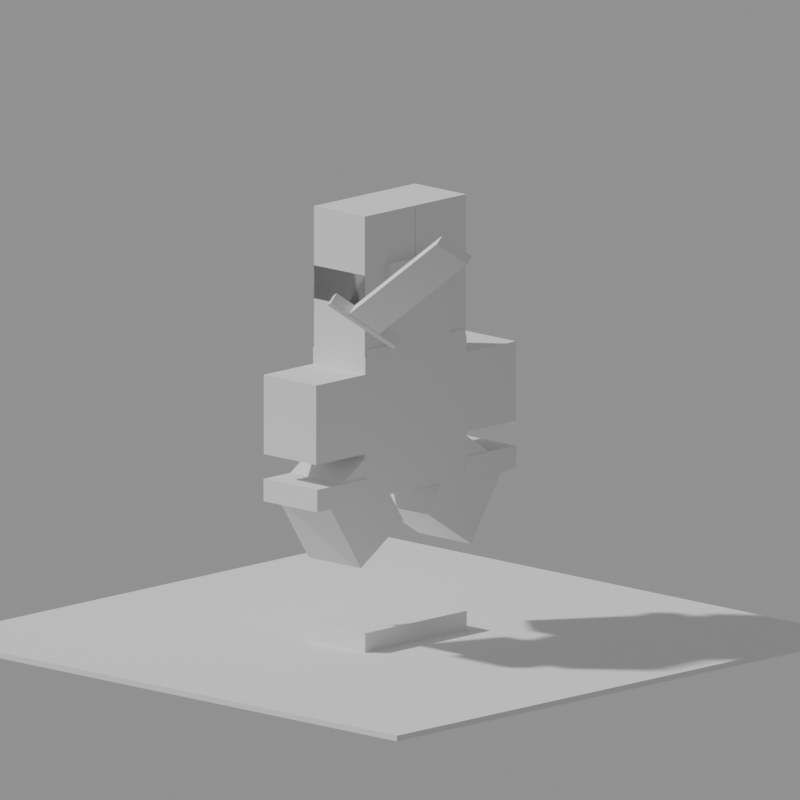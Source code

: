 # Source: PaladinBlade.blend  (saved by Blender 5.2.44; exported with 4.5.12 LTS)
import bpy
from mathutils import Matrix  # noqa: F401  (used for matrix-valued properties, if any)

bpy.ops.wm.read_factory_settings(use_empty=True)
scene = bpy.context.scene
scene.name = 'Scene'

# ---- cameras
cam_cam = bpy.data.cameras.new('cam')
cam_cam.type = 'ORTHO'
cam_cam.ortho_scale = 11.0

# ---- meshes
me_cube = bpy.data.meshes.new('Cube')
me_cube.from_pydata([(-0.5, -0.5, -0.5), (-0.5, -0.5, 0.5), (-0.5, 0.5, -0.5), (-0.5, 0.5, 0.5), (0.5, -0.5, -0.5), (0.5, -0.5, 0.5), (0.5, 0.5, -0.5), (0.5, 0.5, 0.5)], [], [(0, 1, 3, 2), (2, 3, 7, 6), (6, 7, 5, 4), (4, 5, 1, 0), (2, 6, 4, 0), (7, 3, 1, 5)])
_uv = me_cube.uv_layers.new(name='UVMap')
_uv.uv.foreach_set('vector', [0.375, 0.0, 0.625, 0.0, 0.625, 0.25, 0.375, 0.25, 0.375, 0.25, 0.625, 0.25, 0.625, 0.5, 0.375, 0.5, 0.375, 0.5, 0.625, 0.5, 0.625, 0.75, 0.375, 0.75, 0.375, 0.75, 0.625, 0.75, 0.625, 1.0, 0.375, 1.0, 0.125, 0.5, 0.375, 0.5, 0.375, 0.75, 0.125, 0.75, 0.625, 0.5, 0.875, 0.5, 0.875, 0.75, 0.625, 0.75])
me_cube.update()
me_cube_001 = bpy.data.meshes.new('Cube.001')
me_cube_001.from_pydata([(-0.5, -0.5, -0.5), (-0.5, -0.5, 0.5), (-0.5, 0.5, -0.5), (-0.5, 0.5, 0.5), (0.5, -0.5, -0.5), (0.5, -0.5, 0.5), (0.5, 0.5, -0.5), (0.5, 0.5, 0.5)], [], [(0, 1, 3, 2), (2, 3, 7, 6), (6, 7, 5, 4), (4, 5, 1, 0), (2, 6, 4, 0), (7, 3, 1, 5)])
_uv = me_cube_001.uv_layers.new(name='UVMap')
_uv.uv.foreach_set('vector', [0.375, 0.0, 0.625, 0.0, 0.625, 0.25, 0.375, 0.25, 0.375, 0.25, 0.625, 0.25, 0.625, 0.5, 0.375, 0.5, 0.375, 0.5, 0.625, 0.5, 0.625, 0.75, 0.375, 0.75, 0.375, 0.75, 0.625, 0.75, 0.625, 1.0, 0.375, 1.0, 0.125, 0.5, 0.375, 0.5, 0.375, 0.75, 0.125, 0.75, 0.625, 0.5, 0.875, 0.5, 0.875, 0.75, 0.625, 0.75])
me_cube_001.update()
me_cube_002 = bpy.data.meshes.new('Cube.002')
me_cube_002.from_pydata([(-0.5, -0.5, -0.5), (-0.5, -0.5, 0.5), (-0.5, 0.5, -0.5), (-0.5, 0.5, 0.5), (0.5, -0.5, -0.5), (0.5, -0.5, 0.5), (0.5, 0.5, -0.5), (0.5, 0.5, 0.5)], [], [(0, 1, 3, 2), (2, 3, 7, 6), (6, 7, 5, 4), (4, 5, 1, 0), (2, 6, 4, 0), (7, 3, 1, 5)])
_uv = me_cube_002.uv_layers.new(name='UVMap')
_uv.uv.foreach_set('vector', [0.375, 0.0, 0.625, 0.0, 0.625, 0.25, 0.375, 0.25, 0.375, 0.25, 0.625, 0.25, 0.625, 0.5, 0.375, 0.5, 0.375, 0.5, 0.625, 0.5, 0.625, 0.75, 0.375, 0.75, 0.375, 0.75, 0.625, 0.75, 0.625, 1.0, 0.375, 1.0, 0.125, 0.5, 0.375, 0.5, 0.375, 0.75, 0.125, 0.75, 0.625, 0.5, 0.875, 0.5, 0.875, 0.75, 0.625, 0.75])
me_cube_002.update()
me_cube_003 = bpy.data.meshes.new('Cube.003')
me_cube_003.from_pydata([(-0.5, -0.5, -0.5), (-0.5, -0.5, 0.5), (-0.5, 0.5, -0.5), (-0.5, 0.5, 0.5), (0.5, -0.5, -0.5), (0.5, -0.5, 0.5), (0.5, 0.5, -0.5), (0.5, 0.5, 0.5)], [], [(0, 1, 3, 2), (2, 3, 7, 6), (6, 7, 5, 4), (4, 5, 1, 0), (2, 6, 4, 0), (7, 3, 1, 5)])
_uv = me_cube_003.uv_layers.new(name='UVMap')
_uv.uv.foreach_set('vector', [0.375, 0.0, 0.625, 0.0, 0.625, 0.25, 0.375, 0.25, 0.375, 0.25, 0.625, 0.25, 0.625, 0.5, 0.375, 0.5, 0.375, 0.5, 0.625, 0.5, 0.625, 0.75, 0.375, 0.75, 0.375, 0.75, 0.625, 0.75, 0.625, 1.0, 0.375, 1.0, 0.125, 0.5, 0.375, 0.5, 0.375, 0.75, 0.125, 0.75, 0.625, 0.5, 0.875, 0.5, 0.875, 0.75, 0.625, 0.75])
me_cube_003.update()
me_cube_004 = bpy.data.meshes.new('Cube.004')
me_cube_004.from_pydata([(-0.5, -0.5, -0.5), (-0.5, -0.5, 0.5), (-0.5, 0.5, -0.5), (-0.5, 0.5, 0.5), (0.5, -0.5, -0.5), (0.5, -0.5, 0.5), (0.5, 0.5, -0.5), (0.5, 0.5, 0.5)], [], [(0, 1, 3, 2), (2, 3, 7, 6), (6, 7, 5, 4), (4, 5, 1, 0), (2, 6, 4, 0), (7, 3, 1, 5)])
_uv = me_cube_004.uv_layers.new(name='UVMap')
_uv.uv.foreach_set('vector', [0.375, 0.0, 0.625, 0.0, 0.625, 0.25, 0.375, 0.25, 0.375, 0.25, 0.625, 0.25, 0.625, 0.5, 0.375, 0.5, 0.375, 0.5, 0.625, 0.5, 0.625, 0.75, 0.375, 0.75, 0.375, 0.75, 0.625, 0.75, 0.625, 1.0, 0.375, 1.0, 0.125, 0.5, 0.375, 0.5, 0.375, 0.75, 0.125, 0.75, 0.625, 0.5, 0.875, 0.5, 0.875, 0.75, 0.625, 0.75])
me_cube_004.update()
me_cube_005 = bpy.data.meshes.new('Cube.005')
me_cube_005.from_pydata([(-0.5, -0.5, -0.5), (-0.5, -0.5, 0.5), (-0.5, 0.5, -0.5), (-0.5, 0.5, 0.5), (0.5, -0.5, -0.5), (0.5, -0.5, 0.5), (0.5, 0.5, -0.5), (0.5, 0.5, 0.5)], [], [(0, 1, 3, 2), (2, 3, 7, 6), (6, 7, 5, 4), (4, 5, 1, 0), (2, 6, 4, 0), (7, 3, 1, 5)])
_uv = me_cube_005.uv_layers.new(name='UVMap')
_uv.uv.foreach_set('vector', [0.375, 0.0, 0.625, 0.0, 0.625, 0.25, 0.375, 0.25, 0.375, 0.25, 0.625, 0.25, 0.625, 0.5, 0.375, 0.5, 0.375, 0.5, 0.625, 0.5, 0.625, 0.75, 0.375, 0.75, 0.375, 0.75, 0.625, 0.75, 0.625, 1.0, 0.375, 1.0, 0.125, 0.5, 0.375, 0.5, 0.375, 0.75, 0.125, 0.75, 0.625, 0.5, 0.875, 0.5, 0.875, 0.75, 0.625, 0.75])
me_cube_005.update()
me_cube_006 = bpy.data.meshes.new('Cube.006')
me_cube_006.from_pydata([(-0.5, -0.5, -0.5), (-0.5, -0.5, 0.5), (-0.5, 0.5, -0.5), (-0.5, 0.5, 0.5), (0.5, -0.5, -0.5), (0.5, -0.5, 0.5), (0.5, 0.5, -0.5), (0.5, 0.5, 0.5)], [], [(0, 1, 3, 2), (2, 3, 7, 6), (6, 7, 5, 4), (4, 5, 1, 0), (2, 6, 4, 0), (7, 3, 1, 5)])
_uv = me_cube_006.uv_layers.new(name='UVMap')
_uv.uv.foreach_set('vector', [0.375, 0.0, 0.625, 0.0, 0.625, 0.25, 0.375, 0.25, 0.375, 0.25, 0.625, 0.25, 0.625, 0.5, 0.375, 0.5, 0.375, 0.5, 0.625, 0.5, 0.625, 0.75, 0.375, 0.75, 0.375, 0.75, 0.625, 0.75, 0.625, 1.0, 0.375, 1.0, 0.125, 0.5, 0.375, 0.5, 0.375, 0.75, 0.125, 0.75, 0.625, 0.5, 0.875, 0.5, 0.875, 0.75, 0.625, 0.75])
me_cube_006.update()
me_cube_007 = bpy.data.meshes.new('Cube.007')
me_cube_007.from_pydata([(-0.5, -0.5, -0.5), (-0.5, -0.5, 0.5), (-0.5, 0.5, -0.5), (-0.5, 0.5, 0.5), (0.5, -0.5, -0.5), (0.5, -0.5, 0.5), (0.5, 0.5, -0.5), (0.5, 0.5, 0.5)], [], [(0, 1, 3, 2), (2, 3, 7, 6), (6, 7, 5, 4), (4, 5, 1, 0), (2, 6, 4, 0), (7, 3, 1, 5)])
_uv = me_cube_007.uv_layers.new(name='UVMap')
_uv.uv.foreach_set('vector', [0.375, 0.0, 0.625, 0.0, 0.625, 0.25, 0.375, 0.25, 0.375, 0.25, 0.625, 0.25, 0.625, 0.5, 0.375, 0.5, 0.375, 0.5, 0.625, 0.5, 0.625, 0.75, 0.375, 0.75, 0.375, 0.75, 0.625, 0.75, 0.625, 1.0, 0.375, 1.0, 0.125, 0.5, 0.375, 0.5, 0.375, 0.75, 0.125, 0.75, 0.625, 0.5, 0.875, 0.5, 0.875, 0.75, 0.625, 0.75])
me_cube_007.update()
me_cube_008 = bpy.data.meshes.new('Cube.008')
me_cube_008.from_pydata([(-0.5, -0.5, -0.5), (-0.5, -0.5, 0.5), (-0.5, 0.5, -0.5), (-0.5, 0.5, 0.5), (0.5, -0.5, -0.5), (0.5, -0.5, 0.5), (0.5, 0.5, -0.5), (0.5, 0.5, 0.5)], [], [(0, 1, 3, 2), (2, 3, 7, 6), (6, 7, 5, 4), (4, 5, 1, 0), (2, 6, 4, 0), (7, 3, 1, 5)])
_uv = me_cube_008.uv_layers.new(name='UVMap')
_uv.uv.foreach_set('vector', [0.375, 0.0, 0.625, 0.0, 0.625, 0.25, 0.375, 0.25, 0.375, 0.25, 0.625, 0.25, 0.625, 0.5, 0.375, 0.5, 0.375, 0.5, 0.625, 0.5, 0.625, 0.75, 0.375, 0.75, 0.375, 0.75, 0.625, 0.75, 0.625, 1.0, 0.375, 1.0, 0.125, 0.5, 0.375, 0.5, 0.375, 0.75, 0.125, 0.75, 0.625, 0.5, 0.875, 0.5, 0.875, 0.75, 0.625, 0.75])
me_cube_008.update()
me_cube_009 = bpy.data.meshes.new('Cube.009')
me_cube_009.from_pydata([(-0.5, -0.5, -0.5), (-0.5, -0.5, 0.5), (-0.5, 0.5, -0.5), (-0.5, 0.5, 0.5), (0.5, -0.5, -0.5), (0.5, -0.5, 0.5), (0.5, 0.5, -0.5), (0.5, 0.5, 0.5)], [], [(0, 1, 3, 2), (2, 3, 7, 6), (6, 7, 5, 4), (4, 5, 1, 0), (2, 6, 4, 0), (7, 3, 1, 5)])
_uv = me_cube_009.uv_layers.new(name='UVMap')
_uv.uv.foreach_set('vector', [0.375, 0.0, 0.625, 0.0, 0.625, 0.25, 0.375, 0.25, 0.375, 0.25, 0.625, 0.25, 0.625, 0.5, 0.375, 0.5, 0.375, 0.5, 0.625, 0.5, 0.625, 0.75, 0.375, 0.75, 0.375, 0.75, 0.625, 0.75, 0.625, 1.0, 0.375, 1.0, 0.125, 0.5, 0.375, 0.5, 0.375, 0.75, 0.125, 0.75, 0.625, 0.5, 0.875, 0.5, 0.875, 0.75, 0.625, 0.75])
me_cube_009.update()
me_cube_010 = bpy.data.meshes.new('Cube.010')
me_cube_010.from_pydata([(-0.5, -0.5, -0.5), (-0.5, -0.5, 0.5), (-0.5, 0.5, -0.5), (-0.5, 0.5, 0.5), (0.5, -0.5, -0.5), (0.5, -0.5, 0.5), (0.5, 0.5, -0.5), (0.5, 0.5, 0.5)], [], [(0, 1, 3, 2), (2, 3, 7, 6), (6, 7, 5, 4), (4, 5, 1, 0), (2, 6, 4, 0), (7, 3, 1, 5)])
_uv = me_cube_010.uv_layers.new(name='UVMap')
_uv.uv.foreach_set('vector', [0.375, 0.0, 0.625, 0.0, 0.625, 0.25, 0.375, 0.25, 0.375, 0.25, 0.625, 0.25, 0.625, 0.5, 0.375, 0.5, 0.375, 0.5, 0.625, 0.5, 0.625, 0.75, 0.375, 0.75, 0.375, 0.75, 0.625, 0.75, 0.625, 1.0, 0.375, 1.0, 0.125, 0.5, 0.375, 0.5, 0.375, 0.75, 0.125, 0.75, 0.625, 0.5, 0.875, 0.5, 0.875, 0.75, 0.625, 0.75])
me_cube_010.update()
me_cube_011 = bpy.data.meshes.new('Cube.011')
me_cube_011.from_pydata([(-0.5, -0.5, -0.5), (-0.5, -0.5, 0.5), (-0.5, 0.5, -0.5), (-0.5, 0.5, 0.5), (0.5, -0.5, -0.5), (0.5, -0.5, 0.5), (0.5, 0.5, -0.5), (0.5, 0.5, 0.5)], [], [(0, 1, 3, 2), (2, 3, 7, 6), (6, 7, 5, 4), (4, 5, 1, 0), (2, 6, 4, 0), (7, 3, 1, 5)])
_uv = me_cube_011.uv_layers.new(name='UVMap')
_uv.uv.foreach_set('vector', [0.375, 0.0, 0.625, 0.0, 0.625, 0.25, 0.375, 0.25, 0.375, 0.25, 0.625, 0.25, 0.625, 0.5, 0.375, 0.5, 0.375, 0.5, 0.625, 0.5, 0.625, 0.75, 0.375, 0.75, 0.375, 0.75, 0.625, 0.75, 0.625, 1.0, 0.375, 1.0, 0.125, 0.5, 0.375, 0.5, 0.375, 0.75, 0.125, 0.75, 0.625, 0.5, 0.875, 0.5, 0.875, 0.75, 0.625, 0.75])
me_cube_011.update()
me_cube_012 = bpy.data.meshes.new('Cube.012')
me_cube_012.from_pydata([(-0.5, -0.5, -0.5), (-0.5, -0.5, 0.5), (-0.5, 0.5, -0.5), (-0.5, 0.5, 0.5), (0.5, -0.5, -0.5), (0.5, -0.5, 0.5), (0.5, 0.5, -0.5), (0.5, 0.5, 0.5)], [], [(0, 1, 3, 2), (2, 3, 7, 6), (6, 7, 5, 4), (4, 5, 1, 0), (2, 6, 4, 0), (7, 3, 1, 5)])
_uv = me_cube_012.uv_layers.new(name='UVMap')
_uv.uv.foreach_set('vector', [0.375, 0.0, 0.625, 0.0, 0.625, 0.25, 0.375, 0.25, 0.375, 0.25, 0.625, 0.25, 0.625, 0.5, 0.375, 0.5, 0.375, 0.5, 0.625, 0.5, 0.625, 0.75, 0.375, 0.75, 0.375, 0.75, 0.625, 0.75, 0.625, 1.0, 0.375, 1.0, 0.125, 0.5, 0.375, 0.5, 0.375, 0.75, 0.125, 0.75, 0.625, 0.5, 0.875, 0.5, 0.875, 0.75, 0.625, 0.75])
me_cube_012.update()
me_cube_013 = bpy.data.meshes.new('Cube.013')
me_cube_013.from_pydata([(-0.5, -0.5, -0.5), (-0.5, -0.5, 0.5), (-0.5, 0.5, -0.5), (-0.5, 0.5, 0.5), (0.5, -0.5, -0.5), (0.5, -0.5, 0.5), (0.5, 0.5, -0.5), (0.5, 0.5, 0.5)], [], [(0, 1, 3, 2), (2, 3, 7, 6), (6, 7, 5, 4), (4, 5, 1, 0), (2, 6, 4, 0), (7, 3, 1, 5)])
_uv = me_cube_013.uv_layers.new(name='UVMap')
_uv.uv.foreach_set('vector', [0.375, 0.0, 0.625, 0.0, 0.625, 0.25, 0.375, 0.25, 0.375, 0.25, 0.625, 0.25, 0.625, 0.5, 0.375, 0.5, 0.375, 0.5, 0.625, 0.5, 0.625, 0.75, 0.375, 0.75, 0.375, 0.75, 0.625, 0.75, 0.625, 1.0, 0.375, 1.0, 0.125, 0.5, 0.375, 0.5, 0.375, 0.75, 0.125, 0.75, 0.625, 0.5, 0.875, 0.5, 0.875, 0.75, 0.625, 0.75])
me_cube_013.update()
me_cube_014 = bpy.data.meshes.new('Cube.014')
me_cube_014.from_pydata([(-0.5, -0.5, -0.5), (-0.5, -0.5, 0.5), (-0.5, 0.5, -0.5), (-0.5, 0.5, 0.5), (0.5, -0.5, -0.5), (0.5, -0.5, 0.5), (0.5, 0.5, -0.5), (0.5, 0.5, 0.5)], [], [(0, 1, 3, 2), (2, 3, 7, 6), (6, 7, 5, 4), (4, 5, 1, 0), (2, 6, 4, 0), (7, 3, 1, 5)])
_uv = me_cube_014.uv_layers.new(name='UVMap')
_uv.uv.foreach_set('vector', [0.375, 0.0, 0.625, 0.0, 0.625, 0.25, 0.375, 0.25, 0.375, 0.25, 0.625, 0.25, 0.625, 0.5, 0.375, 0.5, 0.375, 0.5, 0.625, 0.5, 0.625, 0.75, 0.375, 0.75, 0.375, 0.75, 0.625, 0.75, 0.625, 1.0, 0.375, 1.0, 0.125, 0.5, 0.375, 0.5, 0.375, 0.75, 0.125, 0.75, 0.625, 0.5, 0.875, 0.5, 0.875, 0.75, 0.625, 0.75])
me_cube_014.update()
me_cube_015 = bpy.data.meshes.new('Cube.015')
me_cube_015.from_pydata([(-0.5, -0.5, -0.5), (-0.5, -0.5, 0.5), (-0.5, 0.5, -0.5), (-0.5, 0.5, 0.5), (0.5, -0.5, -0.5), (0.5, -0.5, 0.5), (0.5, 0.5, -0.5), (0.5, 0.5, 0.5)], [], [(0, 1, 3, 2), (2, 3, 7, 6), (6, 7, 5, 4), (4, 5, 1, 0), (2, 6, 4, 0), (7, 3, 1, 5)])
_uv = me_cube_015.uv_layers.new(name='UVMap')
_uv.uv.foreach_set('vector', [0.375, 0.0, 0.625, 0.0, 0.625, 0.25, 0.375, 0.25, 0.375, 0.25, 0.625, 0.25, 0.625, 0.5, 0.375, 0.5, 0.375, 0.5, 0.625, 0.5, 0.625, 0.75, 0.375, 0.75, 0.375, 0.75, 0.625, 0.75, 0.625, 1.0, 0.375, 1.0, 0.125, 0.5, 0.375, 0.5, 0.375, 0.75, 0.125, 0.75, 0.625, 0.5, 0.875, 0.5, 0.875, 0.75, 0.625, 0.75])
me_cube_015.update()
me_cube_016 = bpy.data.meshes.new('Cube.016')
me_cube_016.from_pydata([(-0.5, -0.5, -0.5), (-0.5, -0.5, 0.5), (-0.5, 0.5, -0.5), (-0.5, 0.5, 0.5), (0.5, -0.5, -0.5), (0.5, -0.5, 0.5), (0.5, 0.5, -0.5), (0.5, 0.5, 0.5)], [], [(0, 1, 3, 2), (2, 3, 7, 6), (6, 7, 5, 4), (4, 5, 1, 0), (2, 6, 4, 0), (7, 3, 1, 5)])
_uv = me_cube_016.uv_layers.new(name='UVMap')
_uv.uv.foreach_set('vector', [0.375, 0.0, 0.625, 0.0, 0.625, 0.25, 0.375, 0.25, 0.375, 0.25, 0.625, 0.25, 0.625, 0.5, 0.375, 0.5, 0.375, 0.5, 0.625, 0.5, 0.625, 0.75, 0.375, 0.75, 0.375, 0.75, 0.625, 0.75, 0.625, 1.0, 0.375, 1.0, 0.125, 0.5, 0.375, 0.5, 0.375, 0.75, 0.125, 0.75, 0.625, 0.5, 0.875, 0.5, 0.875, 0.75, 0.625, 0.75])
me_cube_016.update()
me_cube_017 = bpy.data.meshes.new('Cube.017')
me_cube_017.from_pydata([(-0.5, -0.5, -0.5), (-0.5, -0.5, 0.5), (-0.5, 0.5, -0.5), (-0.5, 0.5, 0.5), (0.5, -0.5, -0.5), (0.5, -0.5, 0.5), (0.5, 0.5, -0.5), (0.5, 0.5, 0.5)], [], [(0, 1, 3, 2), (2, 3, 7, 6), (6, 7, 5, 4), (4, 5, 1, 0), (2, 6, 4, 0), (7, 3, 1, 5)])
_uv = me_cube_017.uv_layers.new(name='UVMap')
_uv.uv.foreach_set('vector', [0.375, 0.0, 0.625, 0.0, 0.625, 0.25, 0.375, 0.25, 0.375, 0.25, 0.625, 0.25, 0.625, 0.5, 0.375, 0.5, 0.375, 0.5, 0.625, 0.5, 0.625, 0.75, 0.375, 0.75, 0.375, 0.75, 0.625, 0.75, 0.625, 1.0, 0.375, 1.0, 0.125, 0.5, 0.375, 0.5, 0.375, 0.75, 0.125, 0.75, 0.625, 0.5, 0.875, 0.5, 0.875, 0.75, 0.625, 0.75])
me_cube_017.update()
me_cube_018 = bpy.data.meshes.new('Cube.018')
me_cube_018.from_pydata([(-0.5, -0.5, -0.5), (-0.5, -0.5, 0.5), (-0.5, 0.5, -0.5), (-0.5, 0.5, 0.5), (0.5, -0.5, -0.5), (0.5, -0.5, 0.5), (0.5, 0.5, -0.5), (0.5, 0.5, 0.5)], [], [(0, 1, 3, 2), (2, 3, 7, 6), (6, 7, 5, 4), (4, 5, 1, 0), (2, 6, 4, 0), (7, 3, 1, 5)])
_uv = me_cube_018.uv_layers.new(name='UVMap')
_uv.uv.foreach_set('vector', [0.375, 0.0, 0.625, 0.0, 0.625, 0.25, 0.375, 0.25, 0.375, 0.25, 0.625, 0.25, 0.625, 0.5, 0.375, 0.5, 0.375, 0.5, 0.625, 0.5, 0.625, 0.75, 0.375, 0.75, 0.375, 0.75, 0.625, 0.75, 0.625, 1.0, 0.375, 1.0, 0.125, 0.5, 0.375, 0.5, 0.375, 0.75, 0.125, 0.75, 0.625, 0.5, 0.875, 0.5, 0.875, 0.75, 0.625, 0.75])
me_cube_018.update()
arm_r15 = bpy.data.armatures.new('R15')  # bones are not reproduced

# ---- objects
ob_r15 = bpy.data.objects.new('R15', arm_r15)
ob_m_humanoidrootpart = bpy.data.objects.new('m_HumanoidRootPart', me_cube)
ob_m_lowertorso = bpy.data.objects.new('m_LowerTorso', me_cube_001)
ob_m_rightupperleg = bpy.data.objects.new('m_RightUpperLeg', me_cube_002)
ob_m_uppertorso = bpy.data.objects.new('m_UpperTorso', me_cube_003)
ob_m_leftupperleg = bpy.data.objects.new('m_LeftUpperLeg', me_cube_004)
ob_m_rightlowerleg = bpy.data.objects.new('m_RightLowerLeg', me_cube_005)
ob_m_head = bpy.data.objects.new('m_Head', me_cube_006)
ob_m_leftupperarm = bpy.data.objects.new('m_LeftUpperArm', me_cube_007)
ob_m_rightupperarm = bpy.data.objects.new('m_RightUpperArm', me_cube_008)
ob_m_leftlowerleg = bpy.data.objects.new('m_LeftLowerLeg', me_cube_009)
ob_m_rightfoot = bpy.data.objects.new('m_RightFoot', me_cube_010)
ob_m_leftlowerarm = bpy.data.objects.new('m_LeftLowerArm', me_cube_011)
ob_m_rightlowerarm = bpy.data.objects.new('m_RightLowerArm', me_cube_012)
ob_m_leftfoot = bpy.data.objects.new('m_LeftFoot', me_cube_013)
ob_m_lefthand = bpy.data.objects.new('m_LeftHand', me_cube_014)
ob_m_righthand = bpy.data.objects.new('m_RightHand', me_cube_015)
ob_w_blade = bpy.data.objects.new('w_blade', me_cube_016)
ob_w_guard = bpy.data.objects.new('w_guard', me_cube_017)
ob_ground = bpy.data.objects.new('ground', me_cube_018)
ob_cam = bpy.data.objects.new('cam', cam_cam)
ob_weaponctl = bpy.data.objects.new('WeaponCtl', None)
ob_rt = bpy.data.objects.new('RT', None)
ob_rig_root = bpy.data.objects.new('RIG_ROOT', None)

# ---- transforms, parenting, visibility, modifiers, constraints
ob_r15.parent = ob_rig_root
ob_r15.location = (0.0, 0.0, 0.0)
ob_m_humanoidrootpart.location = (0.0, 0.0, 0.0)
ob_m_humanoidrootpart.scale = (2.0, 2.0, 1.0)
ob_m_humanoidrootpart.color = (0.62, 0.63, 0.68, 1.0)
_c = ob_m_humanoidrootpart.constraints.new('CHILD_OF'); _c.name = 'Child Of'
_c.target = ob_r15
_c.subtarget = 'HumanoidRootPart'
_c.set_inverse_pending = False
_c.inverse_matrix = ((-1.0, -0.0, 0.0, -0.0), (-0.0, -1.0, -0.0, 0.0), (0.0, -0.0, 1.0, -0.0), (-0.0, 0.0, -0.0, 1.0))
ob_m_lowertorso.location = (1.192e-07, -0.8, 0.0)
ob_m_lowertorso.scale = (1.991, 0.4007, 1.004)
ob_m_lowertorso.color = (0.62, 0.63, 0.68, 1.0)
_c = ob_m_lowertorso.constraints.new('CHILD_OF'); _c.name = 'Child Of'
_c.target = ob_r15
_c.subtarget = 'LowerTorso'
_c.set_inverse_pending = False
_c.inverse_matrix = ((1.0, -0.0, 0.0, -0.0), (-0.0, 1.0, -0.0, 1.0), (0.0, -0.0, 1.0, -0.0), (-0.0, 0.0, -0.0, 1.0))
ob_m_rightupperleg.location = (0.5, -1.471, 4.579e-05)
ob_m_rightupperleg.scale = (0.9928, 1.363, 0.9727)
ob_m_rightupperleg.color = (0.45, 0.46, 0.52, 1.0)
_c = ob_m_rightupperleg.constraints.new('CHILD_OF'); _c.name = 'Child Of'
_c.target = ob_r15
_c.subtarget = 'RightUpperLeg'
_c.set_inverse_pending = False
_c.inverse_matrix = ((-1.0, -0.0, 0.0, 0.5), (-0.0, -1.0, 0.0, -1.0), (0.0, 0.0, 1.0, 1.912e-05), (-0.0, 0.0, -0.0, 1.0))
ob_m_uppertorso.location = (5.791e-08, 0.249, -1.197e-07)
ob_m_uppertorso.scale = (1.943, 1.698, 1.004)
ob_m_uppertorso.color = (0.62, 0.63, 0.68, 1.0)
_c = ob_m_uppertorso.constraints.new('CHILD_OF'); _c.name = 'Child Of'
_c.target = ob_r15
_c.subtarget = 'UpperTorso'
_c.set_inverse_pending = False
_c.inverse_matrix = ((1.0, -0.0, 0.0, -0.0), (-0.0, 1.0, -0.0, 0.6), (0.0, -0.0, 1.0, -0.0), (-0.0, 0.0, -0.0, 1.0))
ob_m_leftupperleg.location = (-0.5, -1.471, 1.595e-07)
ob_m_leftupperleg.scale = (0.9928, 1.363, 0.9727)
ob_m_leftupperleg.color = (0.45, 0.46, 0.52, 1.0)
_c = ob_m_leftupperleg.constraints.new('CHILD_OF'); _c.name = 'Child Of'
_c.target = ob_r15
_c.subtarget = 'LeftUpperLeg'
_c.set_inverse_pending = False
_c.inverse_matrix = ((-1.0, -0.0, 0.0, -0.5), (-0.0, -1.0, -0.0, -1.0), (0.0, -0.0, 1.0, 0.0), (-0.0, 0.0, -0.0, 1.0))
ob_m_rightlowerleg.location = (0.5, -2.334, -3.461e-07)
ob_m_rightlowerleg.scale = (0.9928, 1.301, 0.9728)
ob_m_rightlowerleg.color = (0.45, 0.46, 0.52, 1.0)
_c = ob_m_rightlowerleg.constraints.new('CHILD_OF'); _c.name = 'Child Of'
_c.target = ob_r15
_c.subtarget = 'RightLowerLeg'
_c.set_inverse_pending = False
_c.inverse_matrix = ((-1.0, -0.0, 0.0, 0.5), (-0.0, -1.0, 4.885e-05, -1.921), (0.0, 4.885e-05, 1.0, 0.0001129), (-0.0, 0.0, -0.0, 1.0))
ob_m_head.location = (0.0, 1.674, 0.0)
ob_m_head.scale = (1.159, 1.182, 1.161)
ob_m_head.color = (0.62, 0.63, 0.68, 1.0)
_c = ob_m_head.constraints.new('CHILD_OF'); _c.name = 'Child Of'
_c.target = ob_r15
_c.subtarget = 'Head'
_c.set_inverse_pending = False
_c.inverse_matrix = ((1.0, -0.0, 0.0, -0.0), (-0.0, 1.0, -0.0, -1.098), (0.0, -0.0, 1.0, -0.0), (-0.0, 0.0, -0.0, 1.0))
ob_m_leftupperarm.location = (-1.472, 0.4276, -8.957e-08)
ob_m_leftupperarm.scale = (1.001, 1.242, 1.002)
ob_m_leftupperarm.color = (0.2, 0.8, 0.35, 1.0)
_c = ob_m_leftupperarm.constraints.new('CHILD_OF'); _c.name = 'Child Of'
_c.target = ob_r15
_c.subtarget = 'LeftUpperArm'
_c.set_inverse_pending = False
_c.inverse_matrix = ((-0.8399, 0.5428, 0.0, -1.275), (-0.5428, -0.8399, -0.0, 0.1836), (0.0, -0.0, 1.0, -0.0), (-0.0, 0.0, -0.0, 1.0))
ob_m_rightupperarm.location = (1.472, 0.4276, -8.957e-08)
ob_m_rightupperarm.scale = (1.001, 1.242, 1.002)
ob_m_rightupperarm.color = (0.2, 0.45, 0.95, 1.0)
_c = ob_m_rightupperarm.constraints.new('CHILD_OF'); _c.name = 'Child Of'
_c.target = ob_r15
_c.subtarget = 'RightUpperArm'
_c.set_inverse_pending = False
_c.inverse_matrix = ((-0.8397, -0.5431, 0.0, 1.276), (0.5431, -0.8397, -0.0, 0.1832), (0.0, -0.0, 1.0, -0.0), (-0.0, 0.0, -0.0, 1.0))
ob_m_leftlowerleg.location = (-0.5, -2.334, -1.015e-07)
ob_m_leftlowerleg.scale = (0.9928, 1.301, 0.9728)
ob_m_leftlowerleg.color = (0.45, 0.46, 0.52, 1.0)
_c = ob_m_leftlowerleg.constraints.new('CHILD_OF'); _c.name = 'Child Of'
_c.target = ob_r15
_c.subtarget = 'LeftLowerLeg'
_c.set_inverse_pending = False
_c.inverse_matrix = ((-1.0, 1.476e-07, 2.919e-13, -0.5), (-1.476e-07, -1.0, -1.978e-06, -1.921), (0.0, -1.978e-06, 1.0, -3.8e-06), (0.0, 0.0, -0.0, 1.0))
ob_m_rightfoot.location = (0.5, -3.036, -2.681e-06)
ob_m_rightfoot.scale = (1.009, 0.312, 1.001)
ob_m_rightfoot.color = (0.45, 0.46, 0.52, 1.0)
_c = ob_m_rightfoot.constraints.new('CHILD_OF'); _c.name = 'Child Of'
_c.target = ob_r15
_c.subtarget = 'RightFoot'
_c.set_inverse_pending = False
_c.inverse_matrix = ((1.0, -0.0, 0.0, -0.5), (-0.0, 1.0, -4.885e-05, 2.93), (-0.0, 4.885e-05, 1.0, 0.0001129), (-0.0, 0.0, -0.0, 1.0))
ob_m_leftlowerarm.location = (-1.472, -0.2021, -7.659e-20)
ob_m_leftlowerarm.scale = (1.001, 1.118, 1.002)
ob_m_leftlowerarm.color = (0.2, 0.8, 0.35, 1.0)
_c = ob_m_leftlowerarm.constraints.new('CHILD_OF'); _c.name = 'Child Of'
_c.target = ob_r15
_c.subtarget = 'LeftLowerArm'
_c.set_inverse_pending = False
_c.inverse_matrix = ((-1.0, -2.98e-08, 0.0, -1.472), (2.086e-07, -1.0, -0.0, 0.07269), (0.0, -0.0, 1.0, -0.0), (-0.0, 0.0, -0.0, 1.0))
ob_m_rightlowerarm.location = (1.472, -0.2021, -7.659e-20)
ob_m_rightlowerarm.scale = (1.001, 1.118, 1.002)
ob_m_rightlowerarm.color = (0.2, 0.45, 0.95, 1.0)
_c = ob_m_rightlowerarm.constraints.new('CHILD_OF'); _c.name = 'Child Of'
_c.target = ob_r15
_c.subtarget = 'RightLowerArm'
_c.set_inverse_pending = False
_c.inverse_matrix = ((-1.0, 2.98e-08, 0.0, 1.472), (-4.47e-07, -1.0, -0.0, 0.07258), (0.0, -0.0, 1.0, -0.0), (-0.0, 0.0, -0.0, 1.0))
ob_m_leftfoot.location = (-0.5, -3.036, -5.312e-07)
ob_m_leftfoot.scale = (1.009, 0.312, 1.001)
ob_m_leftfoot.color = (0.45, 0.46, 0.52, 1.0)
_c = ob_m_leftfoot.constraints.new('CHILD_OF'); _c.name = 'Child Of'
_c.target = ob_r15
_c.subtarget = 'LeftFoot'
_c.set_inverse_pending = False
_c.inverse_matrix = ((1.0, -1.476e-07, -2.919e-13, 0.5), (1.476e-07, 1.0, 1.978e-06, 2.93), (0.0, -1.978e-06, 1.0, -3.8e-06), (-0.0, 0.0, -0.0, 1.0))
ob_m_lefthand.location = (-1.472, -0.8659, -6.129e-08)
ob_m_lefthand.scale = (0.9843, 0.3158, 1.028)
ob_m_lefthand.color = (0.2, 0.8, 0.35, 1.0)
_c = ob_m_lefthand.constraints.new('CHILD_OF'); _c.name = 'Child Of'
_c.target = ob_r15
_c.subtarget = 'LeftHand'
_c.set_inverse_pending = False
_c.inverse_matrix = ((1.0, 2.98e-08, 0.0, 1.472), (-2.086e-07, 1.0, -0.0, 0.7343), (0.0, -0.0, 1.0, -0.0), (-0.0, 0.0, -0.0, 1.0))
ob_m_righthand.location = (1.472, -0.8659, -6.129e-08)
ob_m_righthand.scale = (0.9843, 0.3158, 1.028)
ob_m_righthand.color = (0.2, 0.45, 0.95, 1.0)
_c = ob_m_righthand.constraints.new('CHILD_OF'); _c.name = 'Child Of'
_c.target = ob_r15
_c.subtarget = 'RightHand'
_c.set_inverse_pending = False
_c.inverse_matrix = ((1.0, -2.98e-08, 0.0, -1.472), (4.47e-07, 1.0, -0.0, 0.7343), (0.0, -0.0, 1.0, -0.0), (-0.0, 0.0, -0.0, 1.0))
ob_w_blade.parent = ob_weaponctl
ob_w_blade.location = (0.0, 2.2, 0.0)
ob_w_blade.scale = (0.14, 4.4, 0.5)
ob_w_blade.color = (0.85, 0.45, 0.15, 1.0)
ob_w_guard.parent = ob_weaponctl
ob_w_guard.location = (0.0, 0.05, 0.0)
ob_w_guard.scale = (0.16, 0.16, 1.1)
ob_w_guard.color = (0.55, 0.35, 0.15, 1.0)
ob_ground.parent = ob_rig_root
ob_ground.location = (0.0, -3.192, 0.0)
ob_ground.scale = (9.0, 0.08, 9.0)
ob_ground.color = (0.8, 0.81, 0.83, 1.0)
ob_cam.parent = ob_rig_root
ob_cam.location = (6.5, 2.2, -6.5)
ob_cam.rotation_euler = (-0.2175, 2.341, -3.476e-09)
ob_weaponctl.parent = ob_rig_root
ob_weaponctl.location = (1.139, 1.539, -0.6095)
ob_weaponctl.rotation_mode = 'QUATERNION'
ob_weaponctl.rotation_quaternion = (0.172, -0.3419, -0.8253, 0.4152)
ob_weaponctl.scale = (1.0, 1.0, 1.0)
ob_rt.parent = ob_weaponctl
ob_rt.location = (3.52e-07, -0.7, 0.2894)
ob_rt.rotation_euler = (1.571, 2.384e-07, 2.086e-07)
ob_rt.scale = (1.0, 1.0, 1.0)
ob_rig_root.location = (0.0, 0.0, 0.0)
ob_rig_root.rotation_euler = (1.571, 0.0, 0.0)
ob_rig_root.empty_display_size = 0.6

# ---- collection membership
scene.collection.objects.link(ob_r15)
scene.collection.objects.link(ob_m_humanoidrootpart)
scene.collection.objects.link(ob_m_lowertorso)
scene.collection.objects.link(ob_m_rightupperleg)
scene.collection.objects.link(ob_m_uppertorso)
scene.collection.objects.link(ob_m_leftupperleg)
scene.collection.objects.link(ob_m_rightlowerleg)
scene.collection.objects.link(ob_m_head)
scene.collection.objects.link(ob_m_leftupperarm)
scene.collection.objects.link(ob_m_rightupperarm)
scene.collection.objects.link(ob_m_leftlowerleg)
scene.collection.objects.link(ob_m_rightfoot)
scene.collection.objects.link(ob_m_leftlowerarm)
scene.collection.objects.link(ob_m_rightlowerarm)
scene.collection.objects.link(ob_m_leftfoot)
scene.collection.objects.link(ob_m_lefthand)
scene.collection.objects.link(ob_m_righthand)
scene.collection.objects.link(ob_w_blade)
scene.collection.objects.link(ob_w_guard)
scene.collection.objects.link(ob_ground)
scene.collection.objects.link(ob_cam)
scene.collection.objects.link(ob_weaponctl)
scene.collection.objects.link(ob_rt)
scene.collection.objects.link(ob_rig_root)

# ---- scene / render settings (as saved in the file)
scene.camera = ob_cam
scene.frame_start = 0; scene.frame_end = 189; scene.frame_set(0)
scene.render.engine = 'BLENDER_WORKBENCH'
scene.render.resolution_x = 420
scene.render.resolution_y = 420
scene.render.fps = 30
scene.render.bake_bias = 0.0
scene.render.bake_samples = 0
scene.render.compositor_device = 'GPU'
scene.eevee.use_volume_custom_range = False
scene.eevee.fast_gi_thickness_near = 0.1
scene.eevee.fast_gi_thickness_far = 0.0
scene.eevee.ray_tracing_options.screen_trace_thickness = 0.1
bpy.context.view_layer.update()

# ---- added for rendering (the .blend has no usable light): sun + grey world if the file has none
light_auto_sun = bpy.data.lights.new('AutoSun', 'SUN')
light_auto_sun.energy = 3.0
light_auto_sun.angle = 0.0523599
ob_auto_sun = bpy.data.objects.new('AutoSun', light_auto_sun)
scene.collection.objects.link(ob_auto_sun)
ob_auto_sun.rotation_euler = (0.872665, 0.174533, 0.523599)
if scene.world is None:
    world_auto = bpy.data.worlds.new('AutoWorld')
    world_auto.color = (0.3, 0.3, 0.3)
    scene.world = world_auto
bpy.context.view_layer.update()
